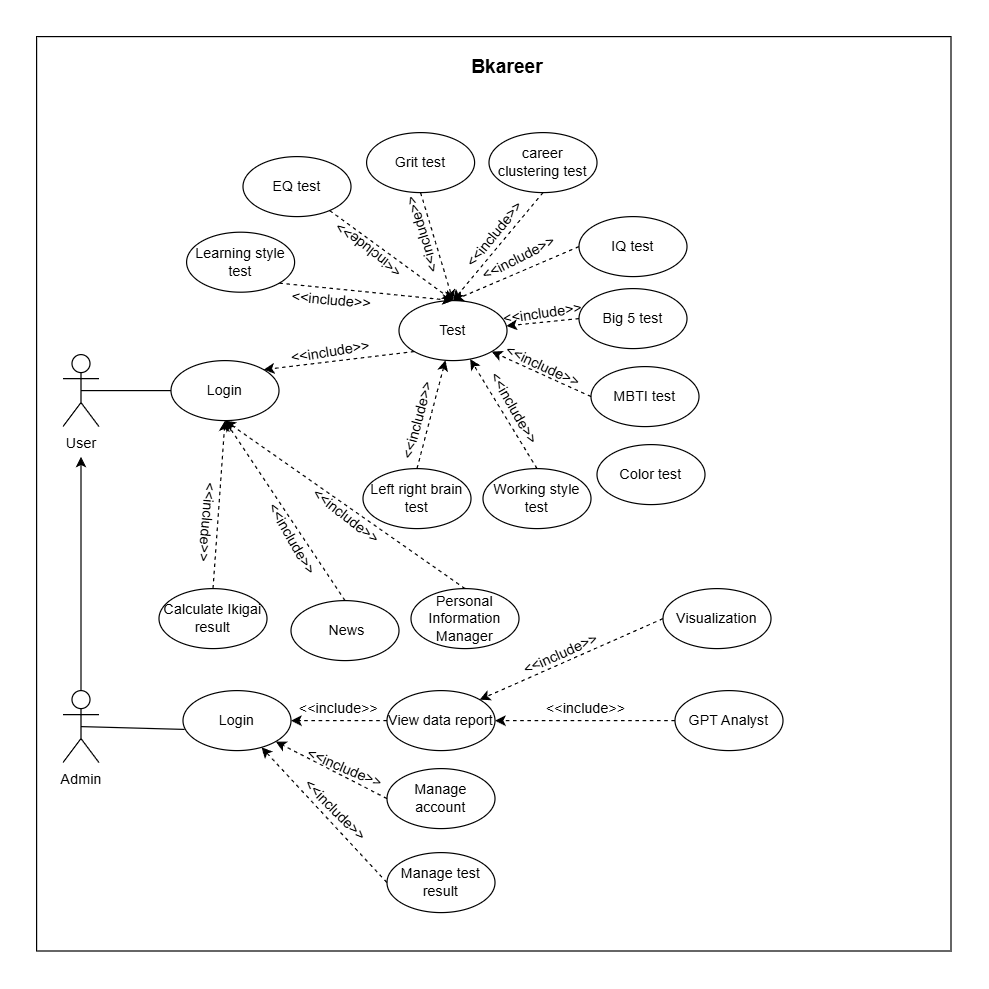

The diagram above was exported from draw.io. Its source (the exported page's mxGraphModel, read from the mxfile embedded in the PNG):
<mxGraphModel dx="1444" dy="1211" grid="1" gridSize="10" guides="1" tooltips="1" connect="1" arrows="1" fold="1" page="0" pageScale="1" pageWidth="827" pageHeight="1169" math="0" shadow="0">
  <root>
    <mxCell id="0" />
    <mxCell id="1" parent="0" />
    <mxCell id="SzVJJuybvTVvpn8RJ-2W-1" value="" style="whiteSpace=wrap;html=1;aspect=fixed;" parent="1" vertex="1">
      <mxGeometry x="38" y="-40" width="762" height="762" as="geometry" />
    </mxCell>
    <mxCell id="SzVJJuybvTVvpn8RJ-2W-2" value="User" style="shape=umlActor;verticalLabelPosition=bottom;verticalAlign=top;html=1;outlineConnect=0;" parent="1" vertex="1">
      <mxGeometry x="60" y="225" width="30" height="60" as="geometry" />
    </mxCell>
    <mxCell id="SzVJJuybvTVvpn8RJ-2W-3" value="Admin" style="shape=umlActor;verticalLabelPosition=bottom;verticalAlign=top;html=1;outlineConnect=0;" parent="1" vertex="1">
      <mxGeometry x="60" y="505" width="30" height="60" as="geometry" />
    </mxCell>
    <mxCell id="SzVJJuybvTVvpn8RJ-2W-4" value="Login" style="ellipse;whiteSpace=wrap;html=1;" parent="1" vertex="1">
      <mxGeometry x="150" y="230" width="90" height="50" as="geometry" />
    </mxCell>
    <mxCell id="SzVJJuybvTVvpn8RJ-2W-5" value="Test" style="ellipse;whiteSpace=wrap;html=1;" parent="1" vertex="1">
      <mxGeometry x="340" y="180" width="90" height="50" as="geometry" />
    </mxCell>
    <mxCell id="SzVJJuybvTVvpn8RJ-2W-6" value="Calculate Ikigai result" style="ellipse;whiteSpace=wrap;html=1;" parent="1" vertex="1">
      <mxGeometry x="140" y="420" width="90" height="50" as="geometry" />
    </mxCell>
    <mxCell id="SzVJJuybvTVvpn8RJ-2W-10" value="Personal Information Manager" style="ellipse;whiteSpace=wrap;html=1;" parent="1" vertex="1">
      <mxGeometry x="350" y="420" width="90" height="50" as="geometry" />
    </mxCell>
    <mxCell id="SzVJJuybvTVvpn8RJ-2W-11" value="MBTI test" style="ellipse;whiteSpace=wrap;html=1;" parent="1" vertex="1">
      <mxGeometry x="500" y="235" width="90" height="50" as="geometry" />
    </mxCell>
    <mxCell id="SzVJJuybvTVvpn8RJ-2W-13" value="career clustering test" style="ellipse;whiteSpace=wrap;html=1;" parent="1" vertex="1">
      <mxGeometry x="415" y="40" width="90" height="50" as="geometry" />
    </mxCell>
    <mxCell id="SzVJJuybvTVvpn8RJ-2W-15" value="IQ test" style="ellipse;whiteSpace=wrap;html=1;" parent="1" vertex="1">
      <mxGeometry x="490" y="110" width="90" height="50" as="geometry" />
    </mxCell>
    <mxCell id="SzVJJuybvTVvpn8RJ-2W-18" value="View data report" style="ellipse;whiteSpace=wrap;html=1;" parent="1" vertex="1">
      <mxGeometry x="330" y="505" width="90" height="50" as="geometry" />
    </mxCell>
    <mxCell id="SzVJJuybvTVvpn8RJ-2W-19" value="Visualization" style="ellipse;whiteSpace=wrap;html=1;" parent="1" vertex="1">
      <mxGeometry x="560" y="420" width="90" height="50" as="geometry" />
    </mxCell>
    <mxCell id="SzVJJuybvTVvpn8RJ-2W-20" value="GPT Analyst" style="ellipse;whiteSpace=wrap;html=1;" parent="1" vertex="1">
      <mxGeometry x="570" y="505" width="90" height="50" as="geometry" />
    </mxCell>
    <mxCell id="SzVJJuybvTVvpn8RJ-2W-24" value="" style="endArrow=classic;html=1;rounded=0;entryX=1;entryY=0;entryDx=0;entryDy=0;exitX=0;exitY=0.5;exitDx=0;exitDy=0;dashed=1;" parent="1" source="SzVJJuybvTVvpn8RJ-2W-19" target="SzVJJuybvTVvpn8RJ-2W-18" edge="1">
      <mxGeometry width="50" height="50" relative="1" as="geometry">
        <mxPoint x="380" y="460" as="sourcePoint" />
        <mxPoint x="430" y="410" as="targetPoint" />
      </mxGeometry>
    </mxCell>
    <mxCell id="SzVJJuybvTVvpn8RJ-2W-25" value="" style="endArrow=classic;html=1;rounded=0;entryX=1;entryY=0.5;entryDx=0;entryDy=0;exitX=0;exitY=0.5;exitDx=0;exitDy=0;dashed=1;" parent="1" source="SzVJJuybvTVvpn8RJ-2W-20" target="SzVJJuybvTVvpn8RJ-2W-18" edge="1">
      <mxGeometry width="50" height="50" relative="1" as="geometry">
        <mxPoint x="380" y="460" as="sourcePoint" />
        <mxPoint x="430" y="410" as="targetPoint" />
      </mxGeometry>
    </mxCell>
    <mxCell id="SzVJJuybvTVvpn8RJ-2W-27" value="" style="endArrow=classic;html=1;rounded=0;exitX=0;exitY=0.5;exitDx=0;exitDy=0;entryX=0.5;entryY=0;entryDx=0;entryDy=0;dashed=1;" parent="1" source="SzVJJuybvTVvpn8RJ-2W-15" target="SzVJJuybvTVvpn8RJ-2W-5" edge="1">
      <mxGeometry width="50" height="50" relative="1" as="geometry">
        <mxPoint x="380" y="260" as="sourcePoint" />
        <mxPoint x="430" y="210" as="targetPoint" />
      </mxGeometry>
    </mxCell>
    <mxCell id="SzVJJuybvTVvpn8RJ-2W-28" value="" style="endArrow=classic;html=1;rounded=0;exitX=0;exitY=0.5;exitDx=0;exitDy=0;entryX=1;entryY=1;entryDx=0;entryDy=0;dashed=1;" parent="1" source="SzVJJuybvTVvpn8RJ-2W-11" target="SzVJJuybvTVvpn8RJ-2W-5" edge="1">
      <mxGeometry width="50" height="50" relative="1" as="geometry">
        <mxPoint x="380" y="260" as="sourcePoint" />
        <mxPoint x="430" y="210" as="targetPoint" />
      </mxGeometry>
    </mxCell>
    <mxCell id="SzVJJuybvTVvpn8RJ-2W-29" value="" style="endArrow=classic;html=1;rounded=0;exitX=0;exitY=1;exitDx=0;exitDy=0;entryX=1;entryY=0;entryDx=0;entryDy=0;dashed=1;" parent="1" source="SzVJJuybvTVvpn8RJ-2W-5" target="SzVJJuybvTVvpn8RJ-2W-4" edge="1">
      <mxGeometry width="50" height="50" relative="1" as="geometry">
        <mxPoint x="380" y="260" as="sourcePoint" />
        <mxPoint x="430" y="210" as="targetPoint" />
      </mxGeometry>
    </mxCell>
    <mxCell id="SzVJJuybvTVvpn8RJ-2W-30" value="" style="endArrow=classic;html=1;rounded=0;exitX=0.5;exitY=0;exitDx=0;exitDy=0;entryX=0.5;entryY=1;entryDx=0;entryDy=0;dashed=1;" parent="1" source="SzVJJuybvTVvpn8RJ-2W-10" target="SzVJJuybvTVvpn8RJ-2W-4" edge="1">
      <mxGeometry width="50" height="50" relative="1" as="geometry">
        <mxPoint x="380" y="260" as="sourcePoint" />
        <mxPoint x="430" y="210" as="targetPoint" />
      </mxGeometry>
    </mxCell>
    <mxCell id="SzVJJuybvTVvpn8RJ-2W-31" value="" style="endArrow=classic;html=1;rounded=0;entryX=0.5;entryY=1;entryDx=0;entryDy=0;exitX=0.5;exitY=0;exitDx=0;exitDy=0;dashed=1;" parent="1" source="SzVJJuybvTVvpn8RJ-2W-6" target="SzVJJuybvTVvpn8RJ-2W-4" edge="1">
      <mxGeometry width="50" height="50" relative="1" as="geometry">
        <mxPoint x="380" y="260" as="sourcePoint" />
        <mxPoint x="430" y="210" as="targetPoint" />
      </mxGeometry>
    </mxCell>
    <mxCell id="SzVJJuybvTVvpn8RJ-2W-36" value="Login" style="ellipse;whiteSpace=wrap;html=1;" parent="1" vertex="1">
      <mxGeometry x="160" y="505" width="90" height="50" as="geometry" />
    </mxCell>
    <mxCell id="SzVJJuybvTVvpn8RJ-2W-38" value="" style="endArrow=classic;html=1;rounded=0;entryX=1;entryY=0.5;entryDx=0;entryDy=0;exitX=0;exitY=0.5;exitDx=0;exitDy=0;dashed=1;" parent="1" source="SzVJJuybvTVvpn8RJ-2W-18" target="SzVJJuybvTVvpn8RJ-2W-36" edge="1">
      <mxGeometry width="50" height="50" relative="1" as="geometry">
        <mxPoint x="380" y="430" as="sourcePoint" />
        <mxPoint x="430" y="380" as="targetPoint" />
      </mxGeometry>
    </mxCell>
    <mxCell id="SzVJJuybvTVvpn8RJ-2W-47" value="&amp;lt;&amp;lt;include&amp;gt;&amp;gt;" style="text;html=1;align=center;verticalAlign=middle;whiteSpace=wrap;rounded=0;rotation=95;" parent="1" vertex="1">
      <mxGeometry x="150" y="350" width="60" height="30" as="geometry" />
    </mxCell>
    <mxCell id="SzVJJuybvTVvpn8RJ-2W-49" value="&amp;lt;&amp;lt;include&amp;gt;&amp;gt;" style="text;html=1;align=center;verticalAlign=middle;whiteSpace=wrap;rounded=0;rotation=38;" parent="1" vertex="1">
      <mxGeometry x="266" y="345" width="60" height="30" as="geometry" />
    </mxCell>
    <mxCell id="SzVJJuybvTVvpn8RJ-2W-51" value="&amp;lt;&amp;lt;include&amp;gt;&amp;gt;" style="text;html=1;align=center;verticalAlign=middle;whiteSpace=wrap;rounded=0;rotation=351;" parent="1" vertex="1">
      <mxGeometry x="253" y="210" width="60" height="25" as="geometry" />
    </mxCell>
    <mxCell id="SzVJJuybvTVvpn8RJ-2W-53" value="" style="endArrow=classic;html=1;rounded=0;exitX=0.5;exitY=1;exitDx=0;exitDy=0;entryX=0.5;entryY=0;entryDx=0;entryDy=0;dashed=1;" parent="1" source="SzVJJuybvTVvpn8RJ-2W-13" target="SzVJJuybvTVvpn8RJ-2W-5" edge="1">
      <mxGeometry width="50" height="50" relative="1" as="geometry">
        <mxPoint x="217" y="92" as="sourcePoint" />
        <mxPoint x="231.31999999999994" y="100.20000000000005" as="targetPoint" />
      </mxGeometry>
    </mxCell>
    <mxCell id="SzVJJuybvTVvpn8RJ-2W-54" value="&amp;lt;&amp;lt;include&amp;gt;&amp;gt;" style="text;html=1;align=center;verticalAlign=middle;whiteSpace=wrap;rounded=0;rotation=25;" parent="1" vertex="1">
      <mxGeometry x="430" y="220" width="60" height="30" as="geometry" />
    </mxCell>
    <mxCell id="SzVJJuybvTVvpn8RJ-2W-56" value="&amp;lt;&amp;lt;include&amp;gt;&amp;gt;" style="text;html=1;align=center;verticalAlign=middle;whiteSpace=wrap;rounded=0;rotation=352;" parent="1" vertex="1">
      <mxGeometry x="430" y="176" width="60" height="30" as="geometry" />
    </mxCell>
    <mxCell id="SzVJJuybvTVvpn8RJ-2W-60" value="&amp;lt;&amp;lt;include&amp;gt;&amp;gt;" style="text;html=1;align=center;verticalAlign=middle;whiteSpace=wrap;rounded=0;rotation=0;" parent="1" vertex="1">
      <mxGeometry x="466" y="505" width="60" height="30" as="geometry" />
    </mxCell>
    <mxCell id="SzVJJuybvTVvpn8RJ-2W-62" value="&amp;lt;&amp;lt;include&amp;gt;&amp;gt;" style="text;html=1;align=center;verticalAlign=middle;whiteSpace=wrap;rounded=0;" parent="1" vertex="1">
      <mxGeometry x="260" y="505" width="60" height="30" as="geometry" />
    </mxCell>
    <mxCell id="SzVJJuybvTVvpn8RJ-2W-57" value="&amp;lt;&amp;lt;include&amp;gt;&amp;gt;" style="text;html=1;align=center;verticalAlign=middle;whiteSpace=wrap;rounded=0;rotation=336;" parent="1" vertex="1">
      <mxGeometry x="445" y="460" width="60" height="30" as="geometry" />
    </mxCell>
    <mxCell id="SzVJJuybvTVvpn8RJ-2W-68" value="&amp;lt;&amp;lt;include&amp;gt;&amp;gt;" style="text;html=1;align=center;verticalAlign=middle;whiteSpace=wrap;rounded=0;rotation=333;" parent="1" vertex="1">
      <mxGeometry x="410" y="130" width="60" height="30" as="geometry" />
    </mxCell>
    <mxCell id="SzVJJuybvTVvpn8RJ-2W-71" value="" style="endArrow=none;html=1;rounded=0;exitX=0.5;exitY=0.5;exitDx=0;exitDy=0;exitPerimeter=0;entryX=0.015;entryY=0.647;entryDx=0;entryDy=0;entryPerimeter=0;" parent="1" source="SzVJJuybvTVvpn8RJ-2W-3" target="SzVJJuybvTVvpn8RJ-2W-36" edge="1">
      <mxGeometry width="50" height="50" relative="1" as="geometry">
        <mxPoint x="380" y="470" as="sourcePoint" />
        <mxPoint x="430" y="420" as="targetPoint" />
      </mxGeometry>
    </mxCell>
    <mxCell id="SzVJJuybvTVvpn8RJ-2W-74" value="" style="endArrow=none;html=1;rounded=0;exitX=0.5;exitY=0.5;exitDx=0;exitDy=0;exitPerimeter=0;entryX=0;entryY=0.5;entryDx=0;entryDy=0;" parent="1" source="SzVJJuybvTVvpn8RJ-2W-2" target="SzVJJuybvTVvpn8RJ-2W-4" edge="1">
      <mxGeometry width="50" height="50" relative="1" as="geometry">
        <mxPoint x="380" y="280" as="sourcePoint" />
        <mxPoint x="430" y="230" as="targetPoint" />
      </mxGeometry>
    </mxCell>
    <mxCell id="SzVJJuybvTVvpn8RJ-2W-76" value="" style="endArrow=classic;html=1;rounded=0;exitX=0.5;exitY=0;exitDx=0;exitDy=0;exitPerimeter=0;" parent="1" source="SzVJJuybvTVvpn8RJ-2W-3" edge="1">
      <mxGeometry width="50" height="50" relative="1" as="geometry">
        <mxPoint x="380" y="500" as="sourcePoint" />
        <mxPoint x="75" y="310" as="targetPoint" />
      </mxGeometry>
    </mxCell>
    <mxCell id="SzVJJuybvTVvpn8RJ-2W-77" value="&lt;span style=&quot;font-size: 16px;&quot;&gt;&lt;b&gt;Bkareer&lt;/b&gt;&lt;/span&gt;&lt;div&gt;&lt;span style=&quot;font-size: 16px;&quot;&gt;&lt;b&gt;&lt;br&gt;&lt;/b&gt;&lt;/span&gt;&lt;/div&gt;" style="text;html=1;align=center;verticalAlign=middle;whiteSpace=wrap;rounded=0;" parent="1" vertex="1">
      <mxGeometry x="340" y="-20" width="181" height="30" as="geometry" />
    </mxCell>
    <mxCell id="KuKMZBLN25JAmif63Wtv-2" value="Big 5 test" style="ellipse;whiteSpace=wrap;html=1;" vertex="1" parent="1">
      <mxGeometry x="490" y="170" width="90" height="50" as="geometry" />
    </mxCell>
    <mxCell id="KuKMZBLN25JAmif63Wtv-3" value="" style="endArrow=classic;html=1;rounded=0;exitX=0;exitY=0.5;exitDx=0;exitDy=0;dashed=1;" edge="1" parent="1" source="KuKMZBLN25JAmif63Wtv-2" target="SzVJJuybvTVvpn8RJ-2W-5">
      <mxGeometry width="50" height="50" relative="1" as="geometry">
        <mxPoint x="405" y="165" as="sourcePoint" />
        <mxPoint x="455" y="110" as="targetPoint" />
      </mxGeometry>
    </mxCell>
    <mxCell id="KuKMZBLN25JAmif63Wtv-4" value="&amp;lt;&amp;lt;include&amp;gt;&amp;gt;" style="text;html=1;align=center;verticalAlign=middle;whiteSpace=wrap;rounded=0;rotation=309;" vertex="1" parent="1">
      <mxGeometry x="390" y="110" width="60" height="30" as="geometry" />
    </mxCell>
    <mxCell id="KuKMZBLN25JAmif63Wtv-5" value="Grit test" style="ellipse;whiteSpace=wrap;html=1;" vertex="1" parent="1">
      <mxGeometry x="313" y="40" width="90" height="50" as="geometry" />
    </mxCell>
    <mxCell id="KuKMZBLN25JAmif63Wtv-7" value="" style="endArrow=classic;html=1;rounded=0;exitX=0.5;exitY=1;exitDx=0;exitDy=0;entryX=0.5;entryY=0;entryDx=0;entryDy=0;dashed=1;" edge="1" parent="1" source="KuKMZBLN25JAmif63Wtv-5" target="SzVJJuybvTVvpn8RJ-2W-5">
      <mxGeometry width="50" height="50" relative="1" as="geometry">
        <mxPoint x="380" y="240" as="sourcePoint" />
        <mxPoint x="430" y="190" as="targetPoint" />
      </mxGeometry>
    </mxCell>
    <mxCell id="KuKMZBLN25JAmif63Wtv-8" value="&amp;lt;&amp;lt;include&amp;gt;&amp;gt;" style="text;html=1;align=center;verticalAlign=middle;whiteSpace=wrap;rounded=0;rotation=-107;" vertex="1" parent="1">
      <mxGeometry x="330" y="110" width="60" height="30" as="geometry" />
    </mxCell>
    <mxCell id="KuKMZBLN25JAmif63Wtv-9" value="EQ test" style="ellipse;whiteSpace=wrap;html=1;" vertex="1" parent="1">
      <mxGeometry x="210" y="60" width="90" height="50" as="geometry" />
    </mxCell>
    <mxCell id="KuKMZBLN25JAmif63Wtv-10" value="" style="endArrow=classic;html=1;rounded=0;entryX=0.5;entryY=0;entryDx=0;entryDy=0;dashed=1;" edge="1" parent="1" source="KuKMZBLN25JAmif63Wtv-9" target="SzVJJuybvTVvpn8RJ-2W-5">
      <mxGeometry width="50" height="50" relative="1" as="geometry">
        <mxPoint x="380" y="240" as="sourcePoint" />
        <mxPoint x="430" y="190" as="targetPoint" />
      </mxGeometry>
    </mxCell>
    <mxCell id="KuKMZBLN25JAmif63Wtv-11" value="&amp;lt;&amp;lt;include&amp;gt;&amp;gt;" style="text;html=1;align=center;verticalAlign=middle;whiteSpace=wrap;rounded=0;rotation=-142;" vertex="1" parent="1">
      <mxGeometry x="285" y="123" width="60" height="30" as="geometry" />
    </mxCell>
    <mxCell id="KuKMZBLN25JAmif63Wtv-14" value="Color test" style="ellipse;whiteSpace=wrap;html=1;" vertex="1" parent="1">
      <mxGeometry x="505" y="300" width="90" height="50" as="geometry" />
    </mxCell>
    <mxCell id="KuKMZBLN25JAmif63Wtv-15" value="Learning style test" style="ellipse;whiteSpace=wrap;html=1;" vertex="1" parent="1">
      <mxGeometry x="163" y="123" width="90" height="50" as="geometry" />
    </mxCell>
    <mxCell id="KuKMZBLN25JAmif63Wtv-16" value="Working style test" style="ellipse;whiteSpace=wrap;html=1;" vertex="1" parent="1">
      <mxGeometry x="410" y="320" width="90" height="50" as="geometry" />
    </mxCell>
    <mxCell id="KuKMZBLN25JAmif63Wtv-17" value="Left right brain test" style="ellipse;whiteSpace=wrap;html=1;" vertex="1" parent="1">
      <mxGeometry x="310" y="320" width="90" height="50" as="geometry" />
    </mxCell>
    <mxCell id="KuKMZBLN25JAmif63Wtv-18" value="" style="endArrow=classic;html=1;rounded=0;exitX=0.5;exitY=0;exitDx=0;exitDy=0;dashed=1;" edge="1" parent="1" source="KuKMZBLN25JAmif63Wtv-16" target="SzVJJuybvTVvpn8RJ-2W-5">
      <mxGeometry width="50" height="50" relative="1" as="geometry">
        <mxPoint x="170" y="380" as="sourcePoint" />
        <mxPoint x="220" y="330" as="targetPoint" />
      </mxGeometry>
    </mxCell>
    <mxCell id="KuKMZBLN25JAmif63Wtv-19" value="&amp;lt;&amp;lt;include&amp;gt;&amp;gt;" style="text;html=1;align=center;verticalAlign=middle;whiteSpace=wrap;rounded=0;rotation=60;" vertex="1" parent="1">
      <mxGeometry x="406" y="255" width="60" height="30" as="geometry" />
    </mxCell>
    <mxCell id="KuKMZBLN25JAmif63Wtv-21" value="" style="endArrow=classic;html=1;rounded=0;exitX=0.5;exitY=0;exitDx=0;exitDy=0;dashed=1;" edge="1" parent="1" source="KuKMZBLN25JAmif63Wtv-17" target="SzVJJuybvTVvpn8RJ-2W-5">
      <mxGeometry width="50" height="50" relative="1" as="geometry">
        <mxPoint x="170" y="380" as="sourcePoint" />
        <mxPoint x="220" y="330" as="targetPoint" />
      </mxGeometry>
    </mxCell>
    <mxCell id="KuKMZBLN25JAmif63Wtv-22" value="&amp;lt;&amp;lt;include&amp;gt;&amp;gt;" style="text;html=1;align=center;verticalAlign=middle;whiteSpace=wrap;rounded=0;rotation=-75;" vertex="1" parent="1">
      <mxGeometry x="326" y="265" width="60" height="30" as="geometry" />
    </mxCell>
    <mxCell id="KuKMZBLN25JAmif63Wtv-23" value="" style="endArrow=classic;html=1;rounded=0;exitX=1;exitY=1;exitDx=0;exitDy=0;entryX=0.5;entryY=0;entryDx=0;entryDy=0;dashed=1;" edge="1" parent="1" source="KuKMZBLN25JAmif63Wtv-15" target="SzVJJuybvTVvpn8RJ-2W-5">
      <mxGeometry width="50" height="50" relative="1" as="geometry">
        <mxPoint x="170" y="380" as="sourcePoint" />
        <mxPoint x="220" y="330" as="targetPoint" />
      </mxGeometry>
    </mxCell>
    <mxCell id="KuKMZBLN25JAmif63Wtv-24" value="&amp;lt;&amp;lt;include&amp;gt;&amp;gt;" style="text;html=1;align=center;verticalAlign=middle;whiteSpace=wrap;rounded=0;rotation=5;" vertex="1" parent="1">
      <mxGeometry x="254" y="165" width="60" height="30" as="geometry" />
    </mxCell>
    <mxCell id="KuKMZBLN25JAmif63Wtv-29" value="&amp;nbsp;News" style="ellipse;whiteSpace=wrap;html=1;" vertex="1" parent="1">
      <mxGeometry x="250" y="430" width="90" height="50" as="geometry" />
    </mxCell>
    <mxCell id="KuKMZBLN25JAmif63Wtv-30" value="" style="endArrow=classic;html=1;rounded=0;exitX=0.5;exitY=0;exitDx=0;exitDy=0;entryX=0.5;entryY=1;entryDx=0;entryDy=0;dashed=1;" edge="1" parent="1" source="KuKMZBLN25JAmif63Wtv-29" target="SzVJJuybvTVvpn8RJ-2W-4">
      <mxGeometry width="50" height="50" relative="1" as="geometry">
        <mxPoint x="390" y="380" as="sourcePoint" />
        <mxPoint x="440" y="330" as="targetPoint" />
      </mxGeometry>
    </mxCell>
    <mxCell id="KuKMZBLN25JAmif63Wtv-31" value="&amp;lt;&amp;lt;include&amp;gt;&amp;gt;" style="text;html=1;align=center;verticalAlign=middle;whiteSpace=wrap;rounded=0;rotation=60;" vertex="1" parent="1">
      <mxGeometry x="221" y="364" width="60" height="30" as="geometry" />
    </mxCell>
    <mxCell id="KuKMZBLN25JAmif63Wtv-35" value="Manage account" style="ellipse;whiteSpace=wrap;html=1;" vertex="1" parent="1">
      <mxGeometry x="330" y="570" width="90" height="50" as="geometry" />
    </mxCell>
    <mxCell id="KuKMZBLN25JAmif63Wtv-36" value="Manage test result" style="ellipse;whiteSpace=wrap;html=1;" vertex="1" parent="1">
      <mxGeometry x="330" y="640" width="90" height="50" as="geometry" />
    </mxCell>
    <mxCell id="KuKMZBLN25JAmif63Wtv-37" value="" style="endArrow=classic;html=1;rounded=0;exitX=0;exitY=0.5;exitDx=0;exitDy=0;entryX=1;entryY=1;entryDx=0;entryDy=0;dashed=1;" edge="1" parent="1" source="KuKMZBLN25JAmif63Wtv-35" target="SzVJJuybvTVvpn8RJ-2W-36">
      <mxGeometry width="50" height="50" relative="1" as="geometry">
        <mxPoint x="310" y="520" as="sourcePoint" />
        <mxPoint x="360" y="470" as="targetPoint" />
      </mxGeometry>
    </mxCell>
    <mxCell id="KuKMZBLN25JAmif63Wtv-38" value="&amp;lt;&amp;lt;include&amp;gt;&amp;gt;" style="text;html=1;align=center;verticalAlign=middle;whiteSpace=wrap;rounded=0;rotation=23;" vertex="1" parent="1">
      <mxGeometry x="265" y="555" width="60" height="30" as="geometry" />
    </mxCell>
    <mxCell id="KuKMZBLN25JAmif63Wtv-39" value="" style="endArrow=classic;html=1;rounded=0;exitX=0;exitY=0.5;exitDx=0;exitDy=0;dashed=1;" edge="1" parent="1" source="KuKMZBLN25JAmif63Wtv-36" target="SzVJJuybvTVvpn8RJ-2W-36">
      <mxGeometry width="50" height="50" relative="1" as="geometry">
        <mxPoint x="580" y="400" as="sourcePoint" />
        <mxPoint x="630" y="350" as="targetPoint" />
      </mxGeometry>
    </mxCell>
    <mxCell id="KuKMZBLN25JAmif63Wtv-40" value="&amp;lt;&amp;lt;include&amp;gt;&amp;gt;" style="text;html=1;align=center;verticalAlign=middle;whiteSpace=wrap;rounded=0;rotation=45;" vertex="1" parent="1">
      <mxGeometry x="257" y="590" width="60" height="30" as="geometry" />
    </mxCell>
  </root>
</mxGraphModel>